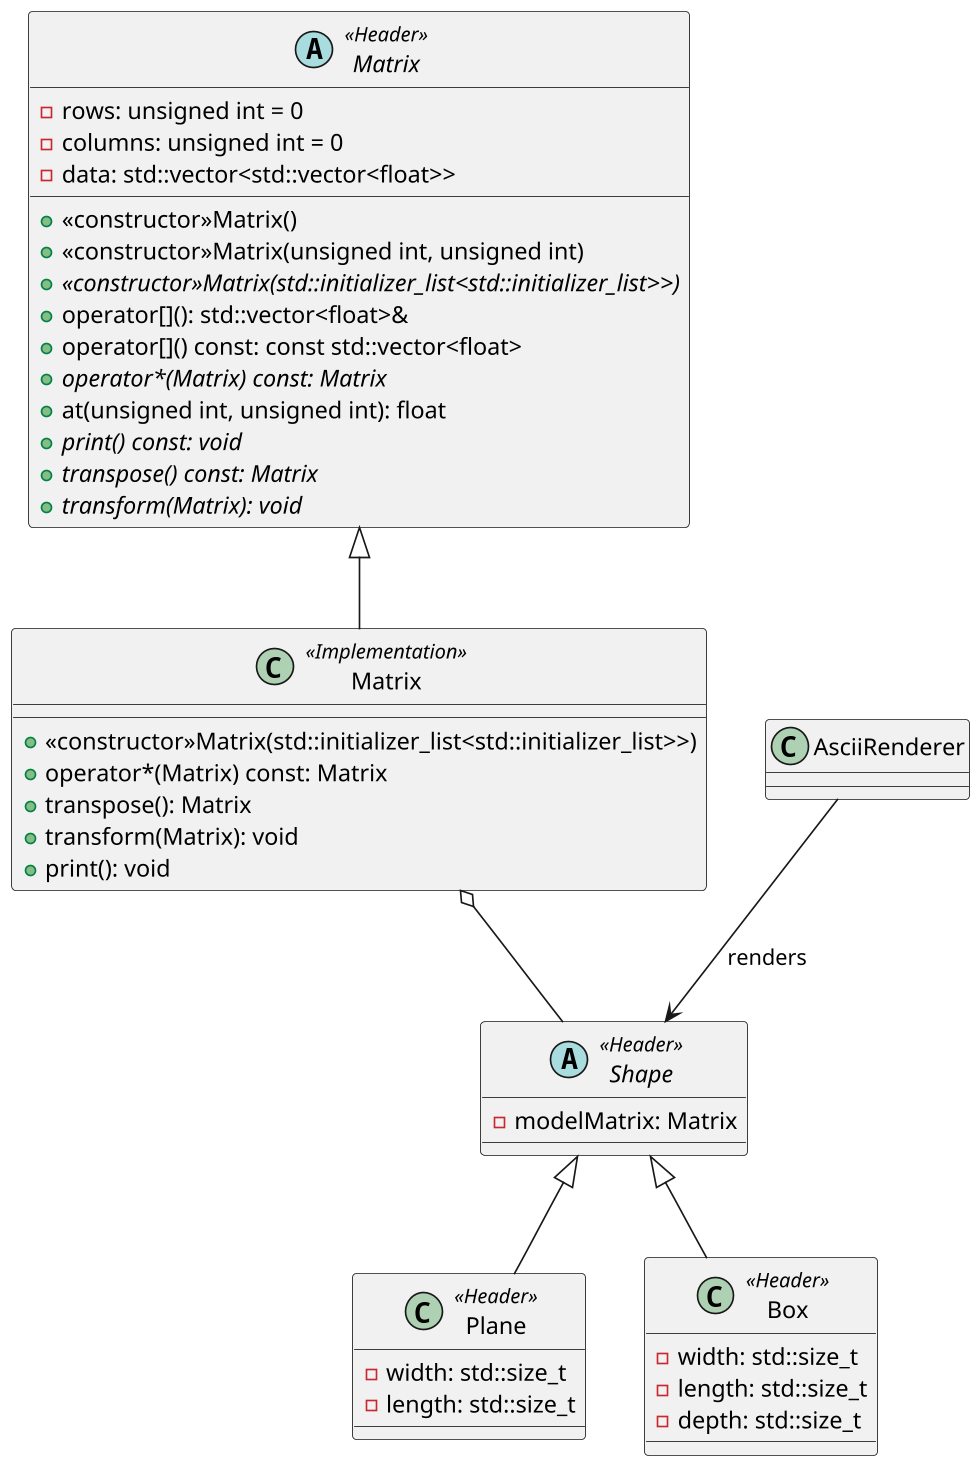

The diagram above was rendered by PlantUML. Its source (embedded in the PNG):
@startuml

skinparam dpi 160
skinparam genericdisplay old

abstract "Matrix" as m_header <<Header>> {
  -rows: unsigned int = 0
  -columns: unsigned int = 0
  -data: std::vector<std::vector<float>>
  +<<constructor>>Matrix()
  +<<constructor>>Matrix(unsigned int, unsigned int)
  +{abstract} <<constructor>>Matrix(std::initializer_list<std::initializer_list>>)
  +operator[](): std::vector<float>&
  +operator[]() const: const std::vector<float>
  +{abstract} operator*(Matrix) const: Matrix
  +at(unsigned int, unsigned int): float 
  +{abstract} print() const: void
  +{abstract} transpose() const: Matrix
  +{abstract}transform(Matrix): void
}

class "Matrix" as m_implementation <<Implementation>> extends m_header {
  +<<constructor>>Matrix(std::initializer_list<std::initializer_list>>)
  +operator*(Matrix) const: Matrix
  +transpose(): Matrix
  +transform(Matrix): void
  +print(): void
}

abstract Shape <<Header>> {
  -modelMatrix: Matrix
}
m_implementation o-- Shape

class Plane <<Header>> extends Shape {
-width: std::size_t
-length: std::size_t
}

class Box <<Header>> extends Shape {
-width: std::size_t
-length: std::size_t
-depth: std::size_t
}

class AsciiRenderer
AsciiRenderer --> Shape : renders

@enduml